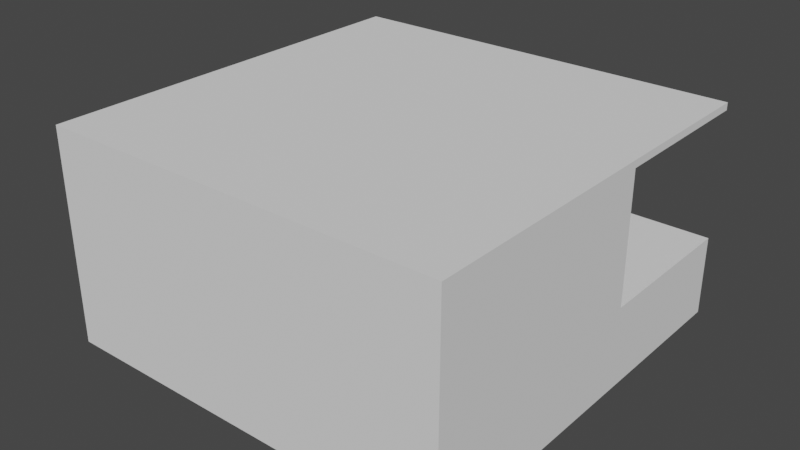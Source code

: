 # Source: GreenRoofPot_v2_2.blend  (saved by Blender 3.0.42; exported with 4.5.12 LTS)
import bpy
from mathutils import Matrix  # noqa: F401  (used for matrix-valued properties, if any)

bpy.ops.wm.read_factory_settings(use_empty=True)
scene = bpy.context.scene
scene.name = 'Scene'

# ---- collections
col_collection = bpy.data.collections.new('Collection'); scene.collection.children.link(col_collection)

# ---- world
world_world = bpy.data.worlds.new('World'); scene.world = world_world
world_world.use_nodes = True; world_world.node_tree.nodes.clear()
_N = world_world.node_tree.nodes; _L = world_world.node_tree.links
n0 = _N.new('ShaderNodeOutputWorld'); n0.name = 'World Output'; n0.location = (300, 300)
n1 = _N.new('ShaderNodeBackground'); n1.name = 'Background'; n1.location = (10, 300)
n1.inputs[0].default_value = (0.05088, 0.05088, 0.05088, 1.0)
_L.new(n1.outputs[0], n0.inputs[0])
n0.is_active_output = True
world_world.color = (0.05088, 0.05088, 0.05088)
world_world.use_sun_shadow = False
world_world.sun_shadow_jitter_overblur = 0.0

# ---- meshes
me_cube_001 = bpy.data.meshes.new('Cube.001')
me_cube_001.from_pydata([(-1.9, -1.9, 0.1), (0.3983, 0.3939, 0.8466), (-1.9, -1.9, 2.1), (0.3983, 0.3939, 2.032), (-1.9, 1.9, 0.1), (-1.9, 1.9, 2.1), (1.9, -1.9, 0.1), (1.9, -1.9, 2.1), (1.9, 1.9, 0.1), (1.9, 1.9, 2.1), (0.3983, 1.9, 2.032), (0.3983, 1.9, 0.8466), (1.9, 1.9, 0.8466), (1.9, 1.9, 2.032), (1.9, 0.3939, 2.032), (1.9, 0.3939, 0.8466)], [], [(0, 2, 5, 4), (8, 4, 5, 9, 13, 10, 11, 12), (13, 9, 7, 6, 8, 12, 15, 14), (6, 7, 2, 0), (4, 8, 6, 0), (9, 5, 2, 7), (10, 3, 1, 11), (15, 1, 3, 14), (11, 1, 15, 12), (13, 14, 3, 10)])
_uv = me_cube_001.uv_layers.new(name='UVMap')
_uv.uv.foreach_set('vector', [0.375, 0.0, 0.625, 0.0, 0.625, 0.25, 0.375, 0.25, 0.375, 0.5, 0.375, 0.25, 0.625, 0.25, 0.625, 0.5, 0.6164, 0.5, 0.6164, 0.3702, 0.3975, 0.3702, 0.3975, 0.5, 0.6164, 0.5, 0.625, 0.5, 0.625, 0.75, 0.375, 0.75, 0.375, 0.5, 0.3975, 0.5, 0.3975, 0.6289, 0.6164, 0.6289, 0.375, 0.75, 0.625, 0.75, 0.625, 1.0, 0.375, 1.0, 0.125, 0.5, 0.375, 0.5, 0.375, 0.75, 0.125, 0.75, 0.625, 0.5, 0.875, 0.5, 0.875, 0.75, 0.625, 0.75, 0.625, 0.2448, 0.625, 0.0, 0.375, 0.0, 0.375, 0.2448, 0.375, 0.7533, 0.375, 1.0, 0.625, 1.0, 0.625, 0.7533, 0.125, 0.5052, 0.125, 0.75, 0.3717, 0.75, 0.3717, 0.5052, 0.6283, 0.5052, 0.6283, 0.75, 0.875, 0.75, 0.875, 0.5052])
me_cube_001.use_remesh_fix_poles = True
me_cube_001.use_remesh_preserve_attributes = False
me_cube_001.update()

# ---- objects
ob_cube_001 = bpy.data.objects.new('Cube.001', me_cube_001)

# ---- transforms, parenting, visibility, modifiers, constraints
ob_cube_001.location = (0.0, 0.0, 0.0)

# ---- collection membership
col_collection.objects.link(ob_cube_001)

# ---- scene / render settings (as saved in the file)
scene.frame_start = 1; scene.frame_end = 250; scene.frame_set(1)
scene.render.engine = 'BLENDER_EEVEE_NEXT'
scene.cycles.sampling_pattern = 'TABULATED_SOBOL'
scene.cycles.use_light_tree = False
scene.view_settings.view_transform = 'Filmic'
bpy.context.view_layer.update()

# ---- added for rendering (the .blend has no active camera and no usable light): camera, sun
cam_auto = bpy.data.cameras.new('AutoCamera')
cam_auto.lens = 50.0
cam_auto.sensor_width = 36.0
cam_auto.clip_end = 1000.0
ob_auto_camera = bpy.data.objects.new('AutoCamera', cam_auto)
scene.collection.objects.link(ob_auto_camera)
ob_auto_camera.location = (5.30534, -6.36641, 5.34427)
ob_auto_camera.rotation_euler = (1.09748, -7.21219e-08, 0.694738)
scene.camera = ob_auto_camera
light_auto_sun = bpy.data.lights.new('AutoSun', 'SUN')
light_auto_sun.energy = 3.0
light_auto_sun.angle = 0.0523599
ob_auto_sun = bpy.data.objects.new('AutoSun', light_auto_sun)
scene.collection.objects.link(ob_auto_sun)
ob_auto_sun.rotation_euler = (0.872665, 0.174533, 0.523599)
bpy.context.view_layer.update()
